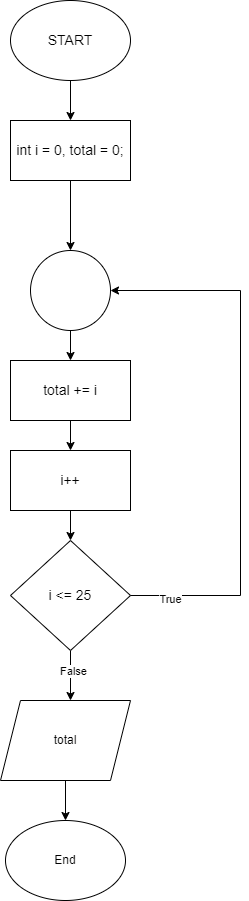

The diagram above was exported from draw.io. Its source (the exported page's mxGraphModel, read from the mxfile embedded in the PNG):
<mxGraphModel dx="1100" dy="509" grid="1" gridSize="10" guides="1" tooltips="1" connect="1" arrows="1" fold="1" page="1" pageScale="1" pageWidth="827" pageHeight="1169" math="0" shadow="0">
  <root>
    <mxCell id="WIyWlLk6GJQsqaUBKTNV-0" />
    <mxCell id="WIyWlLk6GJQsqaUBKTNV-1" parent="WIyWlLk6GJQsqaUBKTNV-0" />
    <mxCell id="6rruSeM6H6I3cY8Fb3Ad-2" value="" style="edgeStyle=orthogonalEdgeStyle;rounded=0;orthogonalLoop=1;jettySize=auto;html=1;" edge="1" parent="WIyWlLk6GJQsqaUBKTNV-1" source="iFLu1UaNGIwBAGXhtmNX-0" target="6rruSeM6H6I3cY8Fb3Ad-1">
      <mxGeometry relative="1" as="geometry" />
    </mxCell>
    <mxCell id="iFLu1UaNGIwBAGXhtmNX-0" value="&lt;font style=&quot;font-size: 14px;&quot;&gt;START&lt;/font&gt;" style="ellipse;whiteSpace=wrap;html=1;" parent="WIyWlLk6GJQsqaUBKTNV-1" vertex="1">
      <mxGeometry x="250" y="60" width="120" height="80" as="geometry" />
    </mxCell>
    <mxCell id="6rruSeM6H6I3cY8Fb3Ad-4" value="" style="edgeStyle=orthogonalEdgeStyle;rounded=0;orthogonalLoop=1;jettySize=auto;html=1;" edge="1" parent="WIyWlLk6GJQsqaUBKTNV-1" source="6rruSeM6H6I3cY8Fb3Ad-1" target="6rruSeM6H6I3cY8Fb3Ad-3">
      <mxGeometry relative="1" as="geometry" />
    </mxCell>
    <mxCell id="6rruSeM6H6I3cY8Fb3Ad-1" value="&lt;font style=&quot;font-size: 14px;&quot;&gt;int i = 0, total = 0;&lt;/font&gt;" style="rounded=0;whiteSpace=wrap;html=1;" vertex="1" parent="WIyWlLk6GJQsqaUBKTNV-1">
      <mxGeometry x="250" y="180" width="120" height="60" as="geometry" />
    </mxCell>
    <mxCell id="6rruSeM6H6I3cY8Fb3Ad-6" value="" style="edgeStyle=orthogonalEdgeStyle;rounded=0;orthogonalLoop=1;jettySize=auto;html=1;" edge="1" parent="WIyWlLk6GJQsqaUBKTNV-1" source="6rruSeM6H6I3cY8Fb3Ad-3" target="6rruSeM6H6I3cY8Fb3Ad-5">
      <mxGeometry relative="1" as="geometry" />
    </mxCell>
    <mxCell id="6rruSeM6H6I3cY8Fb3Ad-3" value="" style="ellipse;whiteSpace=wrap;html=1;rounded=0;" vertex="1" parent="WIyWlLk6GJQsqaUBKTNV-1">
      <mxGeometry x="270" y="310" width="80" height="80" as="geometry" />
    </mxCell>
    <mxCell id="6rruSeM6H6I3cY8Fb3Ad-8" value="" style="edgeStyle=orthogonalEdgeStyle;rounded=0;orthogonalLoop=1;jettySize=auto;html=1;" edge="1" parent="WIyWlLk6GJQsqaUBKTNV-1" source="6rruSeM6H6I3cY8Fb3Ad-5" target="6rruSeM6H6I3cY8Fb3Ad-7">
      <mxGeometry relative="1" as="geometry" />
    </mxCell>
    <mxCell id="6rruSeM6H6I3cY8Fb3Ad-5" value="&lt;span style=&quot;font-size: 14px;&quot;&gt;total += i&lt;/span&gt;" style="rounded=0;whiteSpace=wrap;html=1;" vertex="1" parent="WIyWlLk6GJQsqaUBKTNV-1">
      <mxGeometry x="250" y="420" width="120" height="60" as="geometry" />
    </mxCell>
    <mxCell id="6rruSeM6H6I3cY8Fb3Ad-10" value="" style="edgeStyle=orthogonalEdgeStyle;rounded=0;orthogonalLoop=1;jettySize=auto;html=1;" edge="1" parent="WIyWlLk6GJQsqaUBKTNV-1" source="6rruSeM6H6I3cY8Fb3Ad-7" target="6rruSeM6H6I3cY8Fb3Ad-9">
      <mxGeometry relative="1" as="geometry" />
    </mxCell>
    <mxCell id="6rruSeM6H6I3cY8Fb3Ad-7" value="&lt;font style=&quot;font-size: 14px;&quot;&gt;i++&lt;/font&gt;" style="rounded=0;whiteSpace=wrap;html=1;" vertex="1" parent="WIyWlLk6GJQsqaUBKTNV-1">
      <mxGeometry x="250" y="510" width="120" height="60" as="geometry" />
    </mxCell>
    <mxCell id="6rruSeM6H6I3cY8Fb3Ad-12" value="" style="edgeStyle=orthogonalEdgeStyle;rounded=0;orthogonalLoop=1;jettySize=auto;html=1;" edge="1" parent="WIyWlLk6GJQsqaUBKTNV-1" source="6rruSeM6H6I3cY8Fb3Ad-9">
      <mxGeometry relative="1" as="geometry">
        <mxPoint x="310" y="760" as="targetPoint" />
      </mxGeometry>
    </mxCell>
    <mxCell id="6rruSeM6H6I3cY8Fb3Ad-17" value="False" style="edgeLabel;html=1;align=center;verticalAlign=middle;resizable=0;points=[];" vertex="1" connectable="0" parent="6rruSeM6H6I3cY8Fb3Ad-12">
      <mxGeometry x="-0.2" y="2" relative="1" as="geometry">
        <mxPoint as="offset" />
      </mxGeometry>
    </mxCell>
    <mxCell id="6rruSeM6H6I3cY8Fb3Ad-9" value="&lt;font style=&quot;font-size: 14px;&quot;&gt;i &amp;lt;= 25&lt;/font&gt;" style="rhombus;whiteSpace=wrap;html=1;" vertex="1" parent="WIyWlLk6GJQsqaUBKTNV-1">
      <mxGeometry x="250" y="600" width="120" height="110" as="geometry" />
    </mxCell>
    <mxCell id="6rruSeM6H6I3cY8Fb3Ad-13" value="" style="endArrow=classic;html=1;rounded=0;exitX=1;exitY=0.5;exitDx=0;exitDy=0;entryX=1;entryY=0.5;entryDx=0;entryDy=0;" edge="1" parent="WIyWlLk6GJQsqaUBKTNV-1" source="6rruSeM6H6I3cY8Fb3Ad-9" target="6rruSeM6H6I3cY8Fb3Ad-3">
      <mxGeometry width="50" height="50" relative="1" as="geometry">
        <mxPoint x="540" y="710" as="sourcePoint" />
        <mxPoint x="480" y="340" as="targetPoint" />
        <Array as="points">
          <mxPoint x="480" y="655" />
          <mxPoint x="480" y="350" />
        </Array>
      </mxGeometry>
    </mxCell>
    <mxCell id="6rruSeM6H6I3cY8Fb3Ad-14" value="True" style="edgeLabel;html=1;align=center;verticalAlign=middle;resizable=0;points=[];" vertex="1" connectable="0" parent="6rruSeM6H6I3cY8Fb3Ad-13">
      <mxGeometry x="-0.8586" y="-3" relative="1" as="geometry">
        <mxPoint as="offset" />
      </mxGeometry>
    </mxCell>
    <mxCell id="6rruSeM6H6I3cY8Fb3Ad-20" value="" style="edgeStyle=orthogonalEdgeStyle;rounded=0;orthogonalLoop=1;jettySize=auto;html=1;" edge="1" parent="WIyWlLk6GJQsqaUBKTNV-1" source="6rruSeM6H6I3cY8Fb3Ad-18" target="6rruSeM6H6I3cY8Fb3Ad-19">
      <mxGeometry relative="1" as="geometry" />
    </mxCell>
    <mxCell id="6rruSeM6H6I3cY8Fb3Ad-18" value="total" style="shape=parallelogram;perimeter=parallelogramPerimeter;whiteSpace=wrap;html=1;fixedSize=1;" vertex="1" parent="WIyWlLk6GJQsqaUBKTNV-1">
      <mxGeometry x="240" y="760" width="130" height="80" as="geometry" />
    </mxCell>
    <mxCell id="6rruSeM6H6I3cY8Fb3Ad-19" value="End" style="ellipse;whiteSpace=wrap;html=1;" vertex="1" parent="WIyWlLk6GJQsqaUBKTNV-1">
      <mxGeometry x="245" y="880" width="120" height="80" as="geometry" />
    </mxCell>
  </root>
</mxGraphModel>